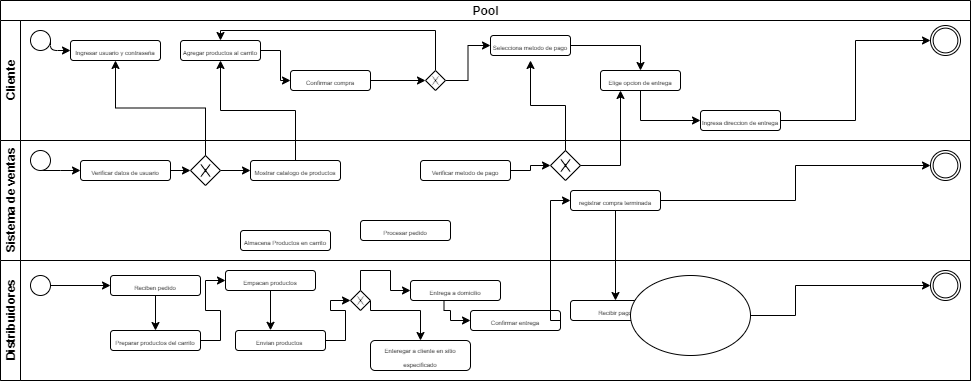

The diagram above was exported from draw.io. Its source (the exported page's mxGraphModel, read from the mxfile embedded in the PNG):
<mxGraphModel dx="942" dy="582" grid="1" gridSize="10" guides="1" tooltips="1" connect="1" arrows="1" fold="1" page="1" pageScale="1" pageWidth="850" pageHeight="1100" background="#ffffff" math="0" shadow="0">
  <root>
    <mxCell id="0" />
    <mxCell id="1" parent="0" />
    <mxCell id="LAef1w2Ub8PIJbOYtXi8-1" value="Pool" style="swimlane;html=1;childLayout=stackLayout;resizeParent=1;resizeParentMax=0;horizontal=1;startSize=20;horizontalStack=0;" parent="1" vertex="1">
      <mxGeometry x="110" width="970" height="380" as="geometry" />
    </mxCell>
    <mxCell id="LAef1w2Ub8PIJbOYtXi8-2" value="Cliente" style="swimlane;html=1;startSize=20;horizontal=0;" parent="LAef1w2Ub8PIJbOYtXi8-1" vertex="1">
      <mxGeometry y="20" width="970" height="120" as="geometry" />
    </mxCell>
    <mxCell id="LAef1w2Ub8PIJbOYtXi8-5" value="" style="shape=mxgraph.bpmn.shape;html=1;verticalLabelPosition=bottom;labelBackgroundColor=#ffffff;verticalAlign=top;align=center;perimeter=ellipsePerimeter;outlineConnect=0;outline=standard;symbol=general;" parent="LAef1w2Ub8PIJbOYtXi8-2" vertex="1">
      <mxGeometry x="30" y="10" width="20" height="20" as="geometry" />
    </mxCell>
    <mxCell id="LAef1w2Ub8PIJbOYtXi8-7" value="&lt;font style=&quot;font-size: 6px&quot;&gt;Ingresar usuario y contraseña&lt;/font&gt;" style="rounded=1;whiteSpace=wrap;html=1;" parent="LAef1w2Ub8PIJbOYtXi8-2" vertex="1">
      <mxGeometry x="70" y="20" width="90" height="20" as="geometry" />
    </mxCell>
    <mxCell id="LAef1w2Ub8PIJbOYtXi8-6" value="" style="endArrow=classic;html=1;exitX=1;exitY=0.5;exitDx=0;exitDy=0;" parent="LAef1w2Ub8PIJbOYtXi8-2" source="LAef1w2Ub8PIJbOYtXi8-5" target="LAef1w2Ub8PIJbOYtXi8-7" edge="1">
      <mxGeometry width="50" height="50" relative="1" as="geometry">
        <mxPoint x="40" y="90" as="sourcePoint" />
        <mxPoint x="70" y="30" as="targetPoint" />
        <Array as="points">
          <mxPoint x="50" y="30" />
        </Array>
      </mxGeometry>
    </mxCell>
    <mxCell id="LAef1w2Ub8PIJbOYtXi8-68" style="edgeStyle=orthogonalEdgeStyle;rounded=0;orthogonalLoop=1;jettySize=auto;html=1;exitX=1;exitY=0.5;exitDx=0;exitDy=0;entryX=0;entryY=0.5;entryDx=0;entryDy=0;" parent="LAef1w2Ub8PIJbOYtXi8-2" source="LAef1w2Ub8PIJbOYtXi8-15" target="LAef1w2Ub8PIJbOYtXi8-17" edge="1">
      <mxGeometry relative="1" as="geometry" />
    </mxCell>
    <mxCell id="LAef1w2Ub8PIJbOYtXi8-15" value="&lt;font style=&quot;font-size: 6px&quot;&gt;Agregar productos al carrito&lt;/font&gt;" style="rounded=1;whiteSpace=wrap;html=1;" parent="LAef1w2Ub8PIJbOYtXi8-2" vertex="1">
      <mxGeometry x="180" y="20" width="80" height="20" as="geometry" />
    </mxCell>
    <mxCell id="LAef1w2Ub8PIJbOYtXi8-70" style="edgeStyle=orthogonalEdgeStyle;rounded=0;orthogonalLoop=1;jettySize=auto;html=1;exitX=1;exitY=0.5;exitDx=0;exitDy=0;entryX=0;entryY=0.5;entryDx=0;entryDy=0;" parent="LAef1w2Ub8PIJbOYtXi8-2" source="LAef1w2Ub8PIJbOYtXi8-17" target="LAef1w2Ub8PIJbOYtXi8-69" edge="1">
      <mxGeometry relative="1" as="geometry" />
    </mxCell>
    <mxCell id="LAef1w2Ub8PIJbOYtXi8-17" value="&lt;font style=&quot;font-size: 6px&quot;&gt;Confirmar compra&lt;/font&gt;" style="rounded=1;whiteSpace=wrap;html=1;" parent="LAef1w2Ub8PIJbOYtXi8-2" vertex="1">
      <mxGeometry x="290" y="50" width="80" height="20" as="geometry" />
    </mxCell>
    <mxCell id="LAef1w2Ub8PIJbOYtXi8-73" style="edgeStyle=orthogonalEdgeStyle;rounded=0;orthogonalLoop=1;jettySize=auto;html=1;exitX=1;exitY=0.5;exitDx=0;exitDy=0;entryX=0.5;entryY=0;entryDx=0;entryDy=0;" parent="LAef1w2Ub8PIJbOYtXi8-2" source="LAef1w2Ub8PIJbOYtXi8-18" target="LAef1w2Ub8PIJbOYtXi8-19" edge="1">
      <mxGeometry relative="1" as="geometry" />
    </mxCell>
    <mxCell id="LAef1w2Ub8PIJbOYtXi8-18" value="&lt;font style=&quot;font-size: 6px&quot;&gt;Selecciona metodo de pago&lt;/font&gt;" style="rounded=1;whiteSpace=wrap;html=1;" parent="LAef1w2Ub8PIJbOYtXi8-2" vertex="1">
      <mxGeometry x="490" y="15" width="80" height="20" as="geometry" />
    </mxCell>
    <mxCell id="LAef1w2Ub8PIJbOYtXi8-74" style="edgeStyle=orthogonalEdgeStyle;rounded=0;orthogonalLoop=1;jettySize=auto;html=1;exitX=0.5;exitY=1;exitDx=0;exitDy=0;entryX=0;entryY=0.5;entryDx=0;entryDy=0;" parent="LAef1w2Ub8PIJbOYtXi8-2" source="LAef1w2Ub8PIJbOYtXi8-19" target="LAef1w2Ub8PIJbOYtXi8-20" edge="1">
      <mxGeometry relative="1" as="geometry" />
    </mxCell>
    <mxCell id="LAef1w2Ub8PIJbOYtXi8-19" value="&lt;font style=&quot;font-size: 6px&quot;&gt;Elige opcion de entrega&lt;/font&gt;" style="rounded=1;whiteSpace=wrap;html=1;" parent="LAef1w2Ub8PIJbOYtXi8-2" vertex="1">
      <mxGeometry x="600" y="50" width="80" height="20" as="geometry" />
    </mxCell>
    <mxCell id="LAef1w2Ub8PIJbOYtXi8-75" style="edgeStyle=orthogonalEdgeStyle;rounded=0;orthogonalLoop=1;jettySize=auto;html=1;exitX=1;exitY=0.5;exitDx=0;exitDy=0;entryX=0;entryY=0.5;entryDx=0;entryDy=0;" parent="LAef1w2Ub8PIJbOYtXi8-2" source="LAef1w2Ub8PIJbOYtXi8-20" target="LAef1w2Ub8PIJbOYtXi8-21" edge="1">
      <mxGeometry relative="1" as="geometry" />
    </mxCell>
    <mxCell id="LAef1w2Ub8PIJbOYtXi8-20" value="&lt;font style=&quot;font-size: 6px&quot;&gt;Ingresa direccion de entrega&lt;/font&gt;" style="rounded=1;whiteSpace=wrap;html=1;" parent="LAef1w2Ub8PIJbOYtXi8-2" vertex="1">
      <mxGeometry x="700" y="90" width="80" height="20" as="geometry" />
    </mxCell>
    <mxCell id="LAef1w2Ub8PIJbOYtXi8-21" value="" style="shape=mxgraph.bpmn.shape;html=1;verticalLabelPosition=bottom;labelBackgroundColor=#ffffff;verticalAlign=top;align=center;perimeter=ellipsePerimeter;outlineConnect=0;outline=throwing;symbol=general;" parent="LAef1w2Ub8PIJbOYtXi8-2" vertex="1">
      <mxGeometry x="930" y="5" width="30" height="30" as="geometry" />
    </mxCell>
    <mxCell id="LAef1w2Ub8PIJbOYtXi8-71" style="edgeStyle=orthogonalEdgeStyle;rounded=0;orthogonalLoop=1;jettySize=auto;html=1;exitX=0.5;exitY=0;exitDx=0;exitDy=0;entryX=0.5;entryY=0;entryDx=0;entryDy=0;" parent="LAef1w2Ub8PIJbOYtXi8-2" source="LAef1w2Ub8PIJbOYtXi8-69" target="LAef1w2Ub8PIJbOYtXi8-15" edge="1">
      <mxGeometry relative="1" as="geometry">
        <Array as="points">
          <mxPoint x="435" y="10" />
          <mxPoint x="220" y="10" />
        </Array>
      </mxGeometry>
    </mxCell>
    <mxCell id="LAef1w2Ub8PIJbOYtXi8-72" style="edgeStyle=orthogonalEdgeStyle;rounded=0;orthogonalLoop=1;jettySize=auto;html=1;exitX=1;exitY=0.5;exitDx=0;exitDy=0;entryX=0;entryY=0.5;entryDx=0;entryDy=0;" parent="LAef1w2Ub8PIJbOYtXi8-2" source="LAef1w2Ub8PIJbOYtXi8-69" target="LAef1w2Ub8PIJbOYtXi8-18" edge="1">
      <mxGeometry relative="1" as="geometry" />
    </mxCell>
    <mxCell id="LAef1w2Ub8PIJbOYtXi8-69" value="" style="shape=mxgraph.bpmn.shape;html=1;verticalLabelPosition=bottom;labelBackgroundColor=#ffffff;verticalAlign=top;align=center;perimeter=rhombusPerimeter;background=gateway;outlineConnect=0;outline=none;symbol=exclusiveGw;" parent="LAef1w2Ub8PIJbOYtXi8-2" vertex="1">
      <mxGeometry x="425" y="50" width="20" height="20" as="geometry" />
    </mxCell>
    <mxCell id="LAef1w2Ub8PIJbOYtXi8-4" value="Sistema de ventas" style="swimlane;html=1;startSize=20;horizontal=0;" parent="LAef1w2Ub8PIJbOYtXi8-1" vertex="1">
      <mxGeometry y="140" width="970" height="120" as="geometry" />
    </mxCell>
    <mxCell id="LAef1w2Ub8PIJbOYtXi8-22" value="" style="shape=mxgraph.bpmn.shape;html=1;verticalLabelPosition=bottom;labelBackgroundColor=#ffffff;verticalAlign=top;align=center;perimeter=ellipsePerimeter;outlineConnect=0;outline=throwing;symbol=general;" parent="LAef1w2Ub8PIJbOYtXi8-4" vertex="1">
      <mxGeometry x="930" y="10" width="30" height="30" as="geometry" />
    </mxCell>
    <mxCell id="LAef1w2Ub8PIJbOYtXi8-78" style="edgeStyle=orthogonalEdgeStyle;rounded=0;orthogonalLoop=1;jettySize=auto;html=1;exitX=1;exitY=0.5;exitDx=0;exitDy=0;entryX=0;entryY=0.5;entryDx=0;entryDy=0;" parent="LAef1w2Ub8PIJbOYtXi8-4" source="LAef1w2Ub8PIJbOYtXi8-24" target="LAef1w2Ub8PIJbOYtXi8-28" edge="1">
      <mxGeometry relative="1" as="geometry" />
    </mxCell>
    <mxCell id="LAef1w2Ub8PIJbOYtXi8-24" value="&lt;font style=&quot;font-size: 6px&quot;&gt;Verificar datos de usuario&lt;/font&gt;" style="rounded=1;whiteSpace=wrap;html=1;" parent="LAef1w2Ub8PIJbOYtXi8-4" vertex="1">
      <mxGeometry x="80" y="20" width="90" height="20" as="geometry" />
    </mxCell>
    <mxCell id="LAef1w2Ub8PIJbOYtXi8-76" style="edgeStyle=orthogonalEdgeStyle;rounded=0;orthogonalLoop=1;jettySize=auto;html=1;exitX=0.5;exitY=1;exitDx=0;exitDy=0;entryX=0;entryY=0.5;entryDx=0;entryDy=0;" parent="LAef1w2Ub8PIJbOYtXi8-4" source="LAef1w2Ub8PIJbOYtXi8-25" target="LAef1w2Ub8PIJbOYtXi8-24" edge="1">
      <mxGeometry relative="1" as="geometry">
        <Array as="points">
          <mxPoint x="60" y="30" />
          <mxPoint x="60" y="30" />
        </Array>
      </mxGeometry>
    </mxCell>
    <mxCell id="LAef1w2Ub8PIJbOYtXi8-25" value="" style="shape=mxgraph.bpmn.shape;html=1;verticalLabelPosition=bottom;labelBackgroundColor=#ffffff;verticalAlign=top;align=center;perimeter=ellipsePerimeter;outlineConnect=0;outline=standard;symbol=general;" parent="LAef1w2Ub8PIJbOYtXi8-4" vertex="1">
      <mxGeometry x="30" y="10" width="20" height="20" as="geometry" />
    </mxCell>
    <mxCell id="LAef1w2Ub8PIJbOYtXi8-27" value="&lt;font style=&quot;font-size: 6px&quot;&gt;Mostrar catalogo de productos&lt;/font&gt;" style="rounded=1;whiteSpace=wrap;html=1;" parent="LAef1w2Ub8PIJbOYtXi8-4" vertex="1">
      <mxGeometry x="250" y="20" width="90" height="20" as="geometry" />
    </mxCell>
    <mxCell id="LAef1w2Ub8PIJbOYtXi8-80" style="edgeStyle=orthogonalEdgeStyle;rounded=0;orthogonalLoop=1;jettySize=auto;html=1;exitX=1;exitY=0.5;exitDx=0;exitDy=0;entryX=0;entryY=0.5;entryDx=0;entryDy=0;" parent="LAef1w2Ub8PIJbOYtXi8-4" source="LAef1w2Ub8PIJbOYtXi8-28" target="LAef1w2Ub8PIJbOYtXi8-27" edge="1">
      <mxGeometry relative="1" as="geometry" />
    </mxCell>
    <mxCell id="LAef1w2Ub8PIJbOYtXi8-28" value="" style="shape=mxgraph.bpmn.shape;html=1;verticalLabelPosition=bottom;labelBackgroundColor=#ffffff;verticalAlign=top;align=center;perimeter=rhombusPerimeter;background=gateway;outlineConnect=0;outline=none;symbol=exclusiveGw;" parent="LAef1w2Ub8PIJbOYtXi8-4" vertex="1">
      <mxGeometry x="190" y="15" width="30" height="30" as="geometry" />
    </mxCell>
    <mxCell id="LAef1w2Ub8PIJbOYtXi8-29" value="&lt;font style=&quot;font-size: 6px&quot;&gt;Almacena Productos en carrito&lt;/font&gt;" style="rounded=1;whiteSpace=wrap;html=1;" parent="LAef1w2Ub8PIJbOYtXi8-4" vertex="1">
      <mxGeometry x="240" y="90" width="90" height="20" as="geometry" />
    </mxCell>
    <mxCell id="LAef1w2Ub8PIJbOYtXi8-87" style="edgeStyle=orthogonalEdgeStyle;rounded=0;orthogonalLoop=1;jettySize=auto;html=1;exitX=1;exitY=0.5;exitDx=0;exitDy=0;entryX=0;entryY=0.5;entryDx=0;entryDy=0;" parent="LAef1w2Ub8PIJbOYtXi8-4" source="LAef1w2Ub8PIJbOYtXi8-30" target="LAef1w2Ub8PIJbOYtXi8-86" edge="1">
      <mxGeometry relative="1" as="geometry" />
    </mxCell>
    <mxCell id="LAef1w2Ub8PIJbOYtXi8-30" value="&lt;font style=&quot;font-size: 6px&quot;&gt;Verificar metodo de pago&lt;/font&gt;" style="rounded=1;whiteSpace=wrap;html=1;" parent="LAef1w2Ub8PIJbOYtXi8-4" vertex="1">
      <mxGeometry x="420" y="20" width="90" height="20" as="geometry" />
    </mxCell>
    <mxCell id="LAef1w2Ub8PIJbOYtXi8-31" value="&lt;font style=&quot;font-size: 6px&quot;&gt;Procesar pedido&lt;/font&gt;" style="rounded=1;whiteSpace=wrap;html=1;" parent="LAef1w2Ub8PIJbOYtXi8-4" vertex="1">
      <mxGeometry x="360" y="80" width="90" height="20" as="geometry" />
    </mxCell>
    <mxCell id="LAef1w2Ub8PIJbOYtXi8-82" style="edgeStyle=orthogonalEdgeStyle;rounded=0;orthogonalLoop=1;jettySize=auto;html=1;exitX=1;exitY=0.5;exitDx=0;exitDy=0;entryX=0;entryY=0.5;entryDx=0;entryDy=0;" parent="LAef1w2Ub8PIJbOYtXi8-4" source="LAef1w2Ub8PIJbOYtXi8-35" target="LAef1w2Ub8PIJbOYtXi8-22" edge="1">
      <mxGeometry relative="1" as="geometry" />
    </mxCell>
    <mxCell id="LAef1w2Ub8PIJbOYtXi8-35" value="&lt;font style=&quot;font-size: 6px&quot;&gt;registrar compra terminada&lt;/font&gt;" style="rounded=1;whiteSpace=wrap;html=1;" parent="LAef1w2Ub8PIJbOYtXi8-4" vertex="1">
      <mxGeometry x="570" y="50" width="90" height="20" as="geometry" />
    </mxCell>
    <mxCell id="LAef1w2Ub8PIJbOYtXi8-86" value="" style="shape=mxgraph.bpmn.shape;html=1;verticalLabelPosition=bottom;labelBackgroundColor=#ffffff;verticalAlign=top;align=center;perimeter=rhombusPerimeter;background=gateway;outlineConnect=0;outline=none;symbol=exclusiveGw;" parent="LAef1w2Ub8PIJbOYtXi8-4" vertex="1">
      <mxGeometry x="550" y="10" width="30" height="30" as="geometry" />
    </mxCell>
    <mxCell id="LAef1w2Ub8PIJbOYtXi8-3" value="Distribuidores" style="swimlane;html=1;startSize=20;horizontal=0;" parent="LAef1w2Ub8PIJbOYtXi8-1" vertex="1">
      <mxGeometry y="260" width="970" height="120" as="geometry" />
    </mxCell>
    <mxCell id="LAef1w2Ub8PIJbOYtXi8-23" value="" style="shape=mxgraph.bpmn.shape;html=1;verticalLabelPosition=bottom;labelBackgroundColor=#ffffff;verticalAlign=top;align=center;perimeter=ellipsePerimeter;outlineConnect=0;outline=throwing;symbol=general;" parent="LAef1w2Ub8PIJbOYtXi8-3" vertex="1">
      <mxGeometry x="930" y="10" width="30" height="30" as="geometry" />
    </mxCell>
    <mxCell id="LAef1w2Ub8PIJbOYtXi8-55" style="edgeStyle=orthogonalEdgeStyle;rounded=0;orthogonalLoop=1;jettySize=auto;html=1;exitX=0.5;exitY=1;exitDx=0;exitDy=0;entryX=0.5;entryY=0;entryDx=0;entryDy=0;" parent="LAef1w2Ub8PIJbOYtXi8-3" source="LAef1w2Ub8PIJbOYtXi8-32" target="LAef1w2Ub8PIJbOYtXi8-39" edge="1">
      <mxGeometry relative="1" as="geometry" />
    </mxCell>
    <mxCell id="LAef1w2Ub8PIJbOYtXi8-32" value="&lt;font style=&quot;font-size: 6px&quot;&gt;Reciben pedido&lt;/font&gt;" style="rounded=1;whiteSpace=wrap;html=1;" parent="LAef1w2Ub8PIJbOYtXi8-3" vertex="1">
      <mxGeometry x="110" y="15" width="90" height="20" as="geometry" />
    </mxCell>
    <mxCell id="LAef1w2Ub8PIJbOYtXi8-85" style="edgeStyle=orthogonalEdgeStyle;rounded=0;orthogonalLoop=1;jettySize=auto;html=1;exitX=0.372;exitY=0.956;exitDx=0;exitDy=0;entryX=0;entryY=0.5;entryDx=0;entryDy=0;exitPerimeter=0;" parent="LAef1w2Ub8PIJbOYtXi8-3" source="LAef1w2Ub8PIJbOYtXi8-34" target="LAef1w2Ub8PIJbOYtXi8-52" edge="1">
      <mxGeometry relative="1" as="geometry">
        <Array as="points">
          <mxPoint x="444" y="50" />
          <mxPoint x="450" y="50" />
          <mxPoint x="450" y="60" />
        </Array>
      </mxGeometry>
    </mxCell>
    <mxCell id="LAef1w2Ub8PIJbOYtXi8-34" value="&lt;font style=&quot;font-size: 6px&quot;&gt;Entrega a domicilio&lt;/font&gt;" style="rounded=1;whiteSpace=wrap;html=1;" parent="LAef1w2Ub8PIJbOYtXi8-3" vertex="1">
      <mxGeometry x="410" y="20" width="90" height="20" as="geometry" />
    </mxCell>
    <mxCell id="LAef1w2Ub8PIJbOYtXi8-54" style="edgeStyle=orthogonalEdgeStyle;rounded=0;orthogonalLoop=1;jettySize=auto;html=1;exitX=1;exitY=0.5;exitDx=0;exitDy=0;entryX=0;entryY=0.5;entryDx=0;entryDy=0;" parent="LAef1w2Ub8PIJbOYtXi8-3" source="LAef1w2Ub8PIJbOYtXi8-37" target="LAef1w2Ub8PIJbOYtXi8-32" edge="1">
      <mxGeometry relative="1" as="geometry" />
    </mxCell>
    <mxCell id="LAef1w2Ub8PIJbOYtXi8-37" value="" style="shape=mxgraph.bpmn.shape;html=1;verticalLabelPosition=bottom;labelBackgroundColor=#ffffff;verticalAlign=top;align=center;perimeter=ellipsePerimeter;outlineConnect=0;outline=standard;symbol=general;" parent="LAef1w2Ub8PIJbOYtXi8-3" vertex="1">
      <mxGeometry x="30" y="15" width="20" height="20" as="geometry" />
    </mxCell>
    <mxCell id="LAef1w2Ub8PIJbOYtXi8-56" style="edgeStyle=orthogonalEdgeStyle;rounded=0;orthogonalLoop=1;jettySize=auto;html=1;exitX=1;exitY=0.5;exitDx=0;exitDy=0;entryX=0;entryY=0.5;entryDx=0;entryDy=0;" parent="LAef1w2Ub8PIJbOYtXi8-3" source="LAef1w2Ub8PIJbOYtXi8-39" target="LAef1w2Ub8PIJbOYtXi8-40" edge="1">
      <mxGeometry relative="1" as="geometry" />
    </mxCell>
    <mxCell id="LAef1w2Ub8PIJbOYtXi8-39" value="&lt;font style=&quot;font-size: 6px&quot;&gt;Preparar productos del carrito&lt;/font&gt;" style="rounded=1;whiteSpace=wrap;html=1;" parent="LAef1w2Ub8PIJbOYtXi8-3" vertex="1">
      <mxGeometry x="110" y="70" width="90" height="20" as="geometry" />
    </mxCell>
    <mxCell id="LAef1w2Ub8PIJbOYtXi8-57" style="edgeStyle=orthogonalEdgeStyle;rounded=0;orthogonalLoop=1;jettySize=auto;html=1;exitX=0.5;exitY=1;exitDx=0;exitDy=0;entryX=0.389;entryY=-0.01;entryDx=0;entryDy=0;entryPerimeter=0;" parent="LAef1w2Ub8PIJbOYtXi8-3" source="LAef1w2Ub8PIJbOYtXi8-40" target="LAef1w2Ub8PIJbOYtXi8-41" edge="1">
      <mxGeometry relative="1" as="geometry" />
    </mxCell>
    <mxCell id="LAef1w2Ub8PIJbOYtXi8-40" value="&lt;font style=&quot;font-size: 6px&quot;&gt;Empacan productos&lt;/font&gt;" style="rounded=1;whiteSpace=wrap;html=1;" parent="LAef1w2Ub8PIJbOYtXi8-3" vertex="1">
      <mxGeometry x="225" y="10" width="90" height="20" as="geometry" />
    </mxCell>
    <mxCell id="LAef1w2Ub8PIJbOYtXi8-58" style="edgeStyle=orthogonalEdgeStyle;rounded=0;orthogonalLoop=1;jettySize=auto;html=1;exitX=1;exitY=0.5;exitDx=0;exitDy=0;entryX=0;entryY=0.5;entryDx=0;entryDy=0;" parent="LAef1w2Ub8PIJbOYtXi8-3" source="LAef1w2Ub8PIJbOYtXi8-41" target="LAef1w2Ub8PIJbOYtXi8-42" edge="1">
      <mxGeometry relative="1" as="geometry" />
    </mxCell>
    <mxCell id="LAef1w2Ub8PIJbOYtXi8-41" value="&lt;font style=&quot;font-size: 6px&quot;&gt;Envian productos&amp;nbsp;&lt;/font&gt;" style="rounded=1;whiteSpace=wrap;html=1;" parent="LAef1w2Ub8PIJbOYtXi8-3" vertex="1">
      <mxGeometry x="235" y="70" width="90" height="20" as="geometry" />
    </mxCell>
    <mxCell id="LAef1w2Ub8PIJbOYtXi8-59" style="edgeStyle=orthogonalEdgeStyle;rounded=0;orthogonalLoop=1;jettySize=auto;html=1;exitX=0.5;exitY=0;exitDx=0;exitDy=0;entryX=0;entryY=0.5;entryDx=0;entryDy=0;" parent="LAef1w2Ub8PIJbOYtXi8-3" source="LAef1w2Ub8PIJbOYtXi8-42" target="LAef1w2Ub8PIJbOYtXi8-34" edge="1">
      <mxGeometry relative="1" as="geometry" />
    </mxCell>
    <mxCell id="LAef1w2Ub8PIJbOYtXi8-61" style="edgeStyle=orthogonalEdgeStyle;rounded=0;orthogonalLoop=1;jettySize=auto;html=1;exitX=1;exitY=0.5;exitDx=0;exitDy=0;" parent="LAef1w2Ub8PIJbOYtXi8-3" source="LAef1w2Ub8PIJbOYtXi8-42" target="LAef1w2Ub8PIJbOYtXi8-60" edge="1">
      <mxGeometry relative="1" as="geometry">
        <Array as="points">
          <mxPoint x="370" y="50" />
          <mxPoint x="420" y="50" />
        </Array>
      </mxGeometry>
    </mxCell>
    <mxCell id="LAef1w2Ub8PIJbOYtXi8-42" value="" style="shape=mxgraph.bpmn.shape;html=1;verticalLabelPosition=bottom;labelBackgroundColor=#ffffff;verticalAlign=top;align=center;perimeter=rhombusPerimeter;background=gateway;outlineConnect=0;outline=none;symbol=exclusiveGw;" parent="LAef1w2Ub8PIJbOYtXi8-3" vertex="1">
      <mxGeometry x="350" y="30" width="20" height="20" as="geometry" />
    </mxCell>
    <mxCell id="LAef1w2Ub8PIJbOYtXi8-52" value="&lt;font style=&quot;font-size: 6px&quot;&gt;Confirmar entrega&lt;/font&gt;" style="rounded=1;whiteSpace=wrap;html=1;" parent="LAef1w2Ub8PIJbOYtXi8-3" vertex="1">
      <mxGeometry x="470" y="50" width="90" height="20" as="geometry" />
    </mxCell>
    <mxCell id="LAef1w2Ub8PIJbOYtXi8-83" style="edgeStyle=orthogonalEdgeStyle;rounded=0;orthogonalLoop=1;jettySize=auto;html=1;exitX=1;exitY=0.75;exitDx=0;exitDy=0;entryX=0;entryY=0.5;entryDx=0;entryDy=0;" parent="LAef1w2Ub8PIJbOYtXi8-3" source="LAef1w2Ub8PIJbOYtXi8-53" target="LAef1w2Ub8PIJbOYtXi8-23" edge="1">
      <mxGeometry relative="1" as="geometry" />
    </mxCell>
    <mxCell id="LAef1w2Ub8PIJbOYtXi8-53" value="&lt;font style=&quot;font-size: 6px&quot;&gt;Recibir pago&lt;/font&gt;" style="rounded=1;whiteSpace=wrap;html=1;" parent="LAef1w2Ub8PIJbOYtXi8-3" vertex="1">
      <mxGeometry x="570" y="40" width="90" height="20" as="geometry" />
    </mxCell>
    <mxCell id="LAef1w2Ub8PIJbOYtXi8-60" value="&lt;font style=&quot;font-size: 6px&quot;&gt;Enteregar a cliente en sitio especificado&lt;/font&gt;" style="rounded=1;whiteSpace=wrap;html=1;" parent="LAef1w2Ub8PIJbOYtXi8-3" vertex="1">
      <mxGeometry x="370" y="80" width="100" height="30" as="geometry" />
    </mxCell>
    <mxCell id="LAef1w2Ub8PIJbOYtXi8-62" style="edgeStyle=orthogonalEdgeStyle;rounded=0;orthogonalLoop=1;jettySize=auto;html=1;exitX=1;exitY=0.5;exitDx=0;exitDy=0;entryX=0;entryY=0.5;entryDx=0;entryDy=0;" parent="LAef1w2Ub8PIJbOYtXi8-1" source="LAef1w2Ub8PIJbOYtXi8-52" target="LAef1w2Ub8PIJbOYtXi8-35" edge="1">
      <mxGeometry relative="1" as="geometry">
        <Array as="points">
          <mxPoint x="550" y="320" />
          <mxPoint x="550" y="200" />
        </Array>
      </mxGeometry>
    </mxCell>
    <mxCell id="LAef1w2Ub8PIJbOYtXi8-79" style="edgeStyle=orthogonalEdgeStyle;rounded=0;orthogonalLoop=1;jettySize=auto;html=1;exitX=0.5;exitY=0;exitDx=0;exitDy=0;entryX=0.5;entryY=1;entryDx=0;entryDy=0;" parent="LAef1w2Ub8PIJbOYtXi8-1" source="LAef1w2Ub8PIJbOYtXi8-28" target="LAef1w2Ub8PIJbOYtXi8-7" edge="1">
      <mxGeometry relative="1" as="geometry" />
    </mxCell>
    <mxCell id="LAef1w2Ub8PIJbOYtXi8-81" style="edgeStyle=orthogonalEdgeStyle;rounded=0;orthogonalLoop=1;jettySize=auto;html=1;exitX=0.5;exitY=0;exitDx=0;exitDy=0;entryX=0.5;entryY=1;entryDx=0;entryDy=0;" parent="LAef1w2Ub8PIJbOYtXi8-1" source="LAef1w2Ub8PIJbOYtXi8-27" target="LAef1w2Ub8PIJbOYtXi8-15" edge="1">
      <mxGeometry relative="1" as="geometry" />
    </mxCell>
    <mxCell id="LAef1w2Ub8PIJbOYtXi8-84" style="edgeStyle=orthogonalEdgeStyle;rounded=0;orthogonalLoop=1;jettySize=auto;html=1;exitX=0.5;exitY=1;exitDx=0;exitDy=0;entryX=0.5;entryY=0;entryDx=0;entryDy=0;" parent="LAef1w2Ub8PIJbOYtXi8-1" source="LAef1w2Ub8PIJbOYtXi8-35" target="LAef1w2Ub8PIJbOYtXi8-53" edge="1">
      <mxGeometry relative="1" as="geometry" />
    </mxCell>
    <mxCell id="LAef1w2Ub8PIJbOYtXi8-88" style="edgeStyle=orthogonalEdgeStyle;rounded=0;orthogonalLoop=1;jettySize=auto;html=1;exitX=1;exitY=0.5;exitDx=0;exitDy=0;entryX=0.25;entryY=1;entryDx=0;entryDy=0;" parent="LAef1w2Ub8PIJbOYtXi8-1" source="LAef1w2Ub8PIJbOYtXi8-86" target="LAef1w2Ub8PIJbOYtXi8-19" edge="1">
      <mxGeometry relative="1" as="geometry" />
    </mxCell>
    <mxCell id="LAef1w2Ub8PIJbOYtXi8-89" style="edgeStyle=orthogonalEdgeStyle;rounded=0;orthogonalLoop=1;jettySize=auto;html=1;exitX=0.5;exitY=0;exitDx=0;exitDy=0;" parent="1" source="LAef1w2Ub8PIJbOYtXi8-86" edge="1">
      <mxGeometry relative="1" as="geometry">
        <mxPoint x="640" y="60" as="targetPoint" />
      </mxGeometry>
    </mxCell>
    <mxCell id="wXTfra5Ff4N4WsSwW7sR-1" value="" style="ellipse;whiteSpace=wrap;html=1;" vertex="1" parent="1">
      <mxGeometry x="420" y="260" width="120" height="80" as="geometry" />
    </mxCell>
  </root>
</mxGraphModel>